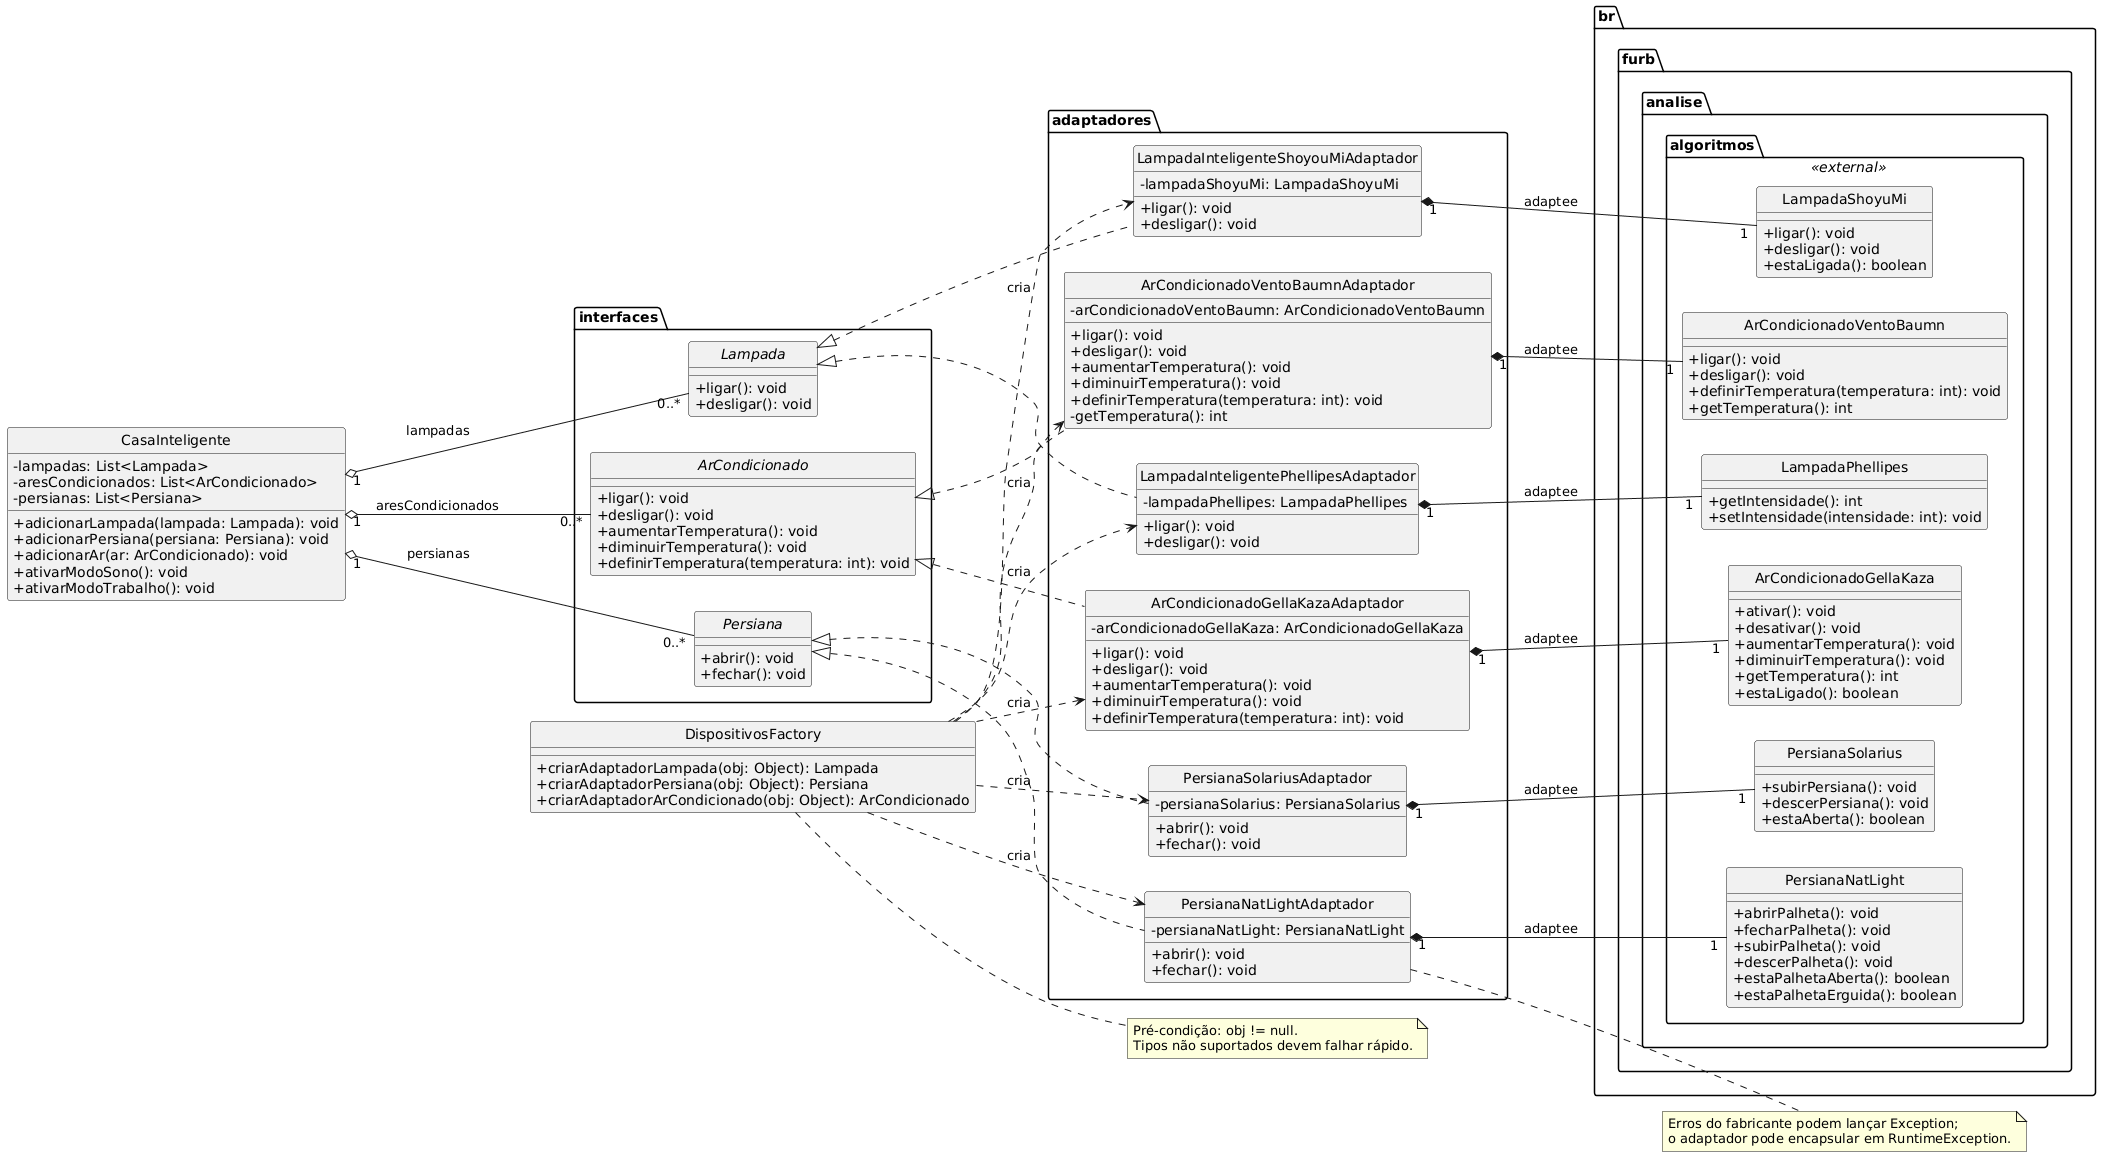

The diagram above was rendered by PlantUML. Its source (embedded in the PNG):
@startuml
skinparam classAttributeIconSize 0
hide circle
left to right direction

package "interfaces" {
  interface Lampada {
    +ligar(): void
    +desligar(): void
  }

  interface Persiana {
    +abrir(): void
    +fechar(): void
  }

  interface ArCondicionado {
    +ligar(): void
    +desligar(): void
    +aumentarTemperatura(): void
    +diminuirTemperatura(): void
    +definirTemperatura(temperatura: int): void
  }
}

package "adaptadores" {
  class LampadaInteligentePhellipesAdaptador {
    -lampadaPhellipes: LampadaPhellipes
    +ligar(): void
    +desligar(): void
  }

  class LampadaInteligenteShoyouMiAdaptador {
    -lampadaShoyuMi: LampadaShoyuMi
    +ligar(): void
    +desligar(): void
  }

  class PersianaSolariusAdaptador {
    -persianaSolarius: PersianaSolarius
    +abrir(): void
    +fechar(): void
  }

  class PersianaNatLightAdaptador {
    -persianaNatLight: PersianaNatLight
    +abrir(): void
    +fechar(): void
  }

  class ArCondicionadoVentoBaumnAdaptador {
    -arCondicionadoVentoBaumn: ArCondicionadoVentoBaumn
    +ligar(): void
    +desligar(): void
    +aumentarTemperatura(): void
    +diminuirTemperatura(): void
    +definirTemperatura(temperatura: int): void
    -getTemperatura(): int
  }

  class ArCondicionadoGellaKazaAdaptador {
    -arCondicionadoGellaKaza: ArCondicionadoGellaKaza
    +ligar(): void
    +desligar(): void
    +aumentarTemperatura(): void
    +diminuirTemperatura(): void
    +definirTemperatura(temperatura: int): void
  }
}

package "br.furb.analise.algoritmos" <<external>> {
  class LampadaPhellipes {
    +getIntensidade(): int
    +setIntensidade(intensidade: int): void
  }

  class LampadaShoyuMi {
    +ligar(): void
    +desligar(): void
    +estaLigada(): boolean
  }

  class PersianaSolarius {
    +subirPersiana(): void
    +descerPersiana(): void
    +estaAberta(): boolean
  }

  class PersianaNatLight {
    +abrirPalheta(): void
    +fecharPalheta(): void
    +subirPalheta(): void
    +descerPalheta(): void
    +estaPalhetaAberta(): boolean
    +estaPalhetaErguida(): boolean
  }

  class ArCondicionadoVentoBaumn {
    +ligar(): void
    +desligar(): void
    +definirTemperatura(temperatura: int): void
    +getTemperatura(): int
  }

  class ArCondicionadoGellaKaza {
    +ativar(): void
    +desativar(): void
    +aumentarTemperatura(): void
    +diminuirTemperatura(): void
    +getTemperatura(): int
    +estaLigado(): boolean
  }
}

class CasaInteligente {
  -lampadas: List<Lampada>
  -aresCondicionados: List<ArCondicionado>
  -persianas: List<Persiana>
  +adicionarLampada(lampada: Lampada): void
  +adicionarPersiana(persiana: Persiana): void
  +adicionarAr(ar: ArCondicionado): void
  +ativarModoSono(): void
  +ativarModoTrabalho(): void
}

class DispositivosFactory {
  +criarAdaptadorLampada(obj: Object): Lampada
  +criarAdaptadorPersiana(obj: Object): Persiana
  +criarAdaptadorArCondicionado(obj: Object): ArCondicionado
}

' Realizações (implementação de interface)
Lampada <|.. LampadaInteligentePhellipesAdaptador
Lampada <|.. LampadaInteligenteShoyouMiAdaptador
Persiana <|.. PersianaSolariusAdaptador
Persiana <|.. PersianaNatLightAdaptador
ArCondicionado <|.. ArCondicionadoVentoBaumnAdaptador
ArCondicionado <|.. ArCondicionadoGellaKazaAdaptador

' Adapter encapsula o adaptee (composição: adaptador não faz sentido sem o adaptee)
LampadaInteligentePhellipesAdaptador "1" *-- "1" LampadaPhellipes : adaptee
LampadaInteligenteShoyouMiAdaptador  "1" *-- "1" LampadaShoyuMi   : adaptee
PersianaSolariusAdaptador            "1" *-- "1" PersianaSolarius  : adaptee
PersianaNatLightAdaptador            "1" *-- "1" PersianaNatLight  : adaptee
ArCondicionadoVentoBaumnAdaptador    "1" *-- "1" ArCondicionadoVentoBaumn : adaptee
ArCondicionadoGellaKazaAdaptador     "1" *-- "1" ArCondicionadoGellaKaza  : adaptee

' Casa agrega dispositivos por interface
CasaInteligente "1" o-- "0..*" Lampada        : lampadas
CasaInteligente "1" o-- "0..*" Persiana       : persianas
CasaInteligente "1" o-- "0..*" ArCondicionado : aresCondicionados

' Factory depende dos adaptadores concretos
DispositivosFactory ..> LampadaInteligentePhellipesAdaptador : cria
DispositivosFactory ..> LampadaInteligenteShoyouMiAdaptador  : cria
DispositivosFactory ..> PersianaSolariusAdaptador            : cria
DispositivosFactory ..> PersianaNatLightAdaptador            : cria
DispositivosFactory ..> ArCondicionadoVentoBaumnAdaptador    : cria
DispositivosFactory ..> ArCondicionadoGellaKazaAdaptador     : cria

note right of DispositivosFactory
Pré-condição: obj != null.
Tipos não suportados devem falhar rápido.
end note

note right of PersianaNatLightAdaptador
Erros do fabricante podem lançar Exception;
o adaptador pode encapsular em RuntimeException.
end note
@enduml